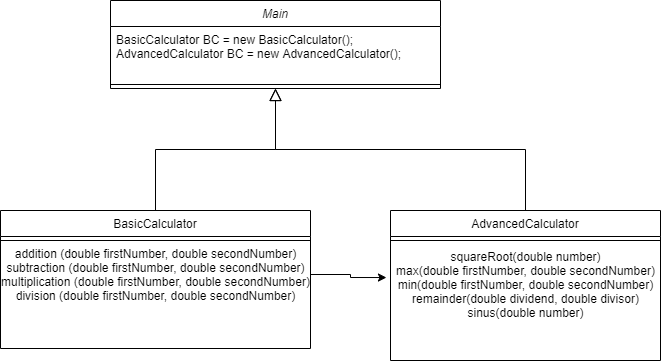

The diagram above was exported from draw.io. Its source (the exported page's mxGraphModel, read from the mxfile embedded in the PNG):
<mxGraphModel dx="585" dy="691" grid="1" gridSize="10" guides="1" tooltips="1" connect="1" arrows="1" fold="1" page="1" pageScale="1" pageWidth="827" pageHeight="1169" math="0" shadow="0">
  <root>
    <mxCell id="WIyWlLk6GJQsqaUBKTNV-0" />
    <mxCell id="WIyWlLk6GJQsqaUBKTNV-1" parent="WIyWlLk6GJQsqaUBKTNV-0" />
    <mxCell id="zkfFHV4jXpPFQw0GAbJ--0" value="Main" style="swimlane;fontStyle=2;align=center;verticalAlign=top;childLayout=stackLayout;horizontal=1;startSize=26;horizontalStack=0;resizeParent=1;resizeLast=0;collapsible=1;marginBottom=0;rounded=0;shadow=0;strokeWidth=1;" parent="WIyWlLk6GJQsqaUBKTNV-1" vertex="1">
      <mxGeometry x="140" y="80" width="330" height="88" as="geometry">
        <mxRectangle x="230" y="140" width="160" height="26" as="alternateBounds" />
      </mxGeometry>
    </mxCell>
    <mxCell id="zkfFHV4jXpPFQw0GAbJ--1" value="BasicCalculator BC = new BasicCalculator();&#10;AdvancedCalculator BC = new AdvancedCalculator();" style="text;align=left;verticalAlign=top;spacingLeft=4;spacingRight=4;overflow=hidden;rotatable=0;points=[[0,0.5],[1,0.5]];portConstraint=eastwest;" parent="zkfFHV4jXpPFQw0GAbJ--0" vertex="1">
      <mxGeometry y="26" width="330" height="54" as="geometry" />
    </mxCell>
    <mxCell id="zkfFHV4jXpPFQw0GAbJ--4" value="" style="line;html=1;strokeWidth=1;align=left;verticalAlign=middle;spacingTop=-1;spacingLeft=3;spacingRight=3;rotatable=0;labelPosition=right;points=[];portConstraint=eastwest;" parent="zkfFHV4jXpPFQw0GAbJ--0" vertex="1">
      <mxGeometry y="80" width="330" height="8" as="geometry" />
    </mxCell>
    <mxCell id="zkfFHV4jXpPFQw0GAbJ--6" value="BasicCalculator" style="swimlane;fontStyle=0;align=center;verticalAlign=top;childLayout=stackLayout;horizontal=1;startSize=26;horizontalStack=0;resizeParent=1;resizeLast=0;collapsible=1;marginBottom=0;rounded=0;shadow=0;strokeWidth=1;" parent="WIyWlLk6GJQsqaUBKTNV-1" vertex="1">
      <mxGeometry x="30" y="290" width="310" height="138" as="geometry">
        <mxRectangle x="130" y="380" width="160" height="26" as="alternateBounds" />
      </mxGeometry>
    </mxCell>
    <mxCell id="zkfFHV4jXpPFQw0GAbJ--9" value="" style="line;html=1;strokeWidth=1;align=left;verticalAlign=middle;spacingTop=-1;spacingLeft=3;spacingRight=3;rotatable=0;labelPosition=right;points=[];portConstraint=eastwest;" parent="zkfFHV4jXpPFQw0GAbJ--6" vertex="1">
      <mxGeometry y="26" width="310" height="8" as="geometry" />
    </mxCell>
    <mxCell id="zWNnqZcre03OEXVM8xg--0" value="addition (double firstNumber, double secondNumber)&lt;br&gt;subtraction (double firstNumber, double secondNumber)&lt;br&gt;multiplication (double firstNumber, double secondNumber)&lt;br&gt;division (double firstNumber, double secondNumber)" style="text;html=1;align=center;verticalAlign=middle;resizable=0;points=[];autosize=1;" parent="zkfFHV4jXpPFQw0GAbJ--6" vertex="1">
      <mxGeometry y="34" width="310" height="60" as="geometry" />
    </mxCell>
    <mxCell id="zkfFHV4jXpPFQw0GAbJ--12" value="" style="endArrow=block;endSize=10;endFill=0;shadow=0;strokeWidth=1;rounded=0;edgeStyle=elbowEdgeStyle;elbow=vertical;" parent="WIyWlLk6GJQsqaUBKTNV-1" source="zkfFHV4jXpPFQw0GAbJ--6" target="zkfFHV4jXpPFQw0GAbJ--0" edge="1">
      <mxGeometry width="160" relative="1" as="geometry">
        <mxPoint x="200" y="203" as="sourcePoint" />
        <mxPoint x="200" y="203" as="targetPoint" />
      </mxGeometry>
    </mxCell>
    <mxCell id="zkfFHV4jXpPFQw0GAbJ--13" value="AdvancedCalculator" style="swimlane;fontStyle=0;align=center;verticalAlign=top;childLayout=stackLayout;horizontal=1;startSize=26;horizontalStack=0;resizeParent=1;resizeLast=0;collapsible=1;marginBottom=0;rounded=0;shadow=0;strokeWidth=1;" parent="WIyWlLk6GJQsqaUBKTNV-1" vertex="1">
      <mxGeometry x="420" y="290" width="270" height="150" as="geometry">
        <mxRectangle x="340" y="380" width="170" height="26" as="alternateBounds" />
      </mxGeometry>
    </mxCell>
    <mxCell id="zkfFHV4jXpPFQw0GAbJ--15" value="" style="line;html=1;strokeWidth=1;align=left;verticalAlign=middle;spacingTop=-1;spacingLeft=3;spacingRight=3;rotatable=0;labelPosition=right;points=[];portConstraint=eastwest;" parent="zkfFHV4jXpPFQw0GAbJ--13" vertex="1">
      <mxGeometry y="26" width="270" height="8" as="geometry" />
    </mxCell>
    <mxCell id="zWNnqZcre03OEXVM8xg--4" value="squareRoot(double number)&lt;br&gt;max(double firstNumber, double secondNumber)&lt;br&gt;min(double firstNumber, double secondNumber)&lt;br&gt;remainder(double dividend, double divisor)&lt;br&gt;sinus(double number)" style="text;html=1;align=center;verticalAlign=middle;resizable=0;points=[];autosize=1;" parent="zkfFHV4jXpPFQw0GAbJ--13" vertex="1">
      <mxGeometry y="34" width="270" height="80" as="geometry" />
    </mxCell>
    <mxCell id="zkfFHV4jXpPFQw0GAbJ--16" value="" style="endArrow=block;endSize=10;endFill=0;shadow=0;strokeWidth=1;rounded=0;edgeStyle=elbowEdgeStyle;elbow=vertical;" parent="WIyWlLk6GJQsqaUBKTNV-1" source="zkfFHV4jXpPFQw0GAbJ--13" target="zkfFHV4jXpPFQw0GAbJ--0" edge="1">
      <mxGeometry width="160" relative="1" as="geometry">
        <mxPoint x="210" y="373" as="sourcePoint" />
        <mxPoint x="310" y="271" as="targetPoint" />
      </mxGeometry>
    </mxCell>
    <mxCell id="v3fnUh6Rzvbr0tun-jIw-3" style="edgeStyle=orthogonalEdgeStyle;rounded=0;orthogonalLoop=1;jettySize=auto;html=1;entryX=-0.015;entryY=0.413;entryDx=0;entryDy=0;entryPerimeter=0;" edge="1" parent="WIyWlLk6GJQsqaUBKTNV-1" source="zWNnqZcre03OEXVM8xg--0" target="zWNnqZcre03OEXVM8xg--4">
      <mxGeometry relative="1" as="geometry" />
    </mxCell>
  </root>
</mxGraphModel>